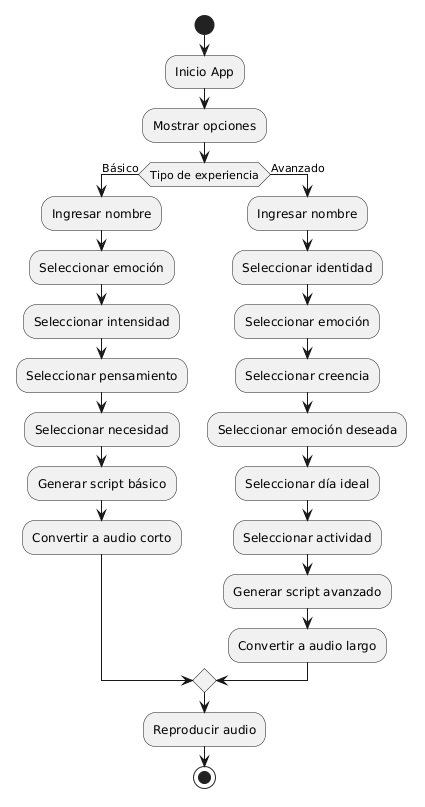

The diagram above was rendered by PlantUML. Its source (embedded in the PNG):
@startuml
start

:Inicio App;

:Mostrar opciones;
if (Tipo de experiencia) then (Básico)

  :Ingresar nombre;
  :Seleccionar emoción;
  :Seleccionar intensidad;
  :Seleccionar pensamiento;
  :Seleccionar necesidad;

  :Generar script básico;
  :Convertir a audio corto;

else (Avanzado)

  :Ingresar nombre;
  :Seleccionar identidad;
  :Seleccionar emoción;
  :Seleccionar creencia;
  :Seleccionar emoción deseada;
  :Seleccionar día ideal;
  :Seleccionar actividad;

  :Generar script avanzado;
  :Convertir a audio largo;

endif

:Reproducir audio;
stop
@enduml